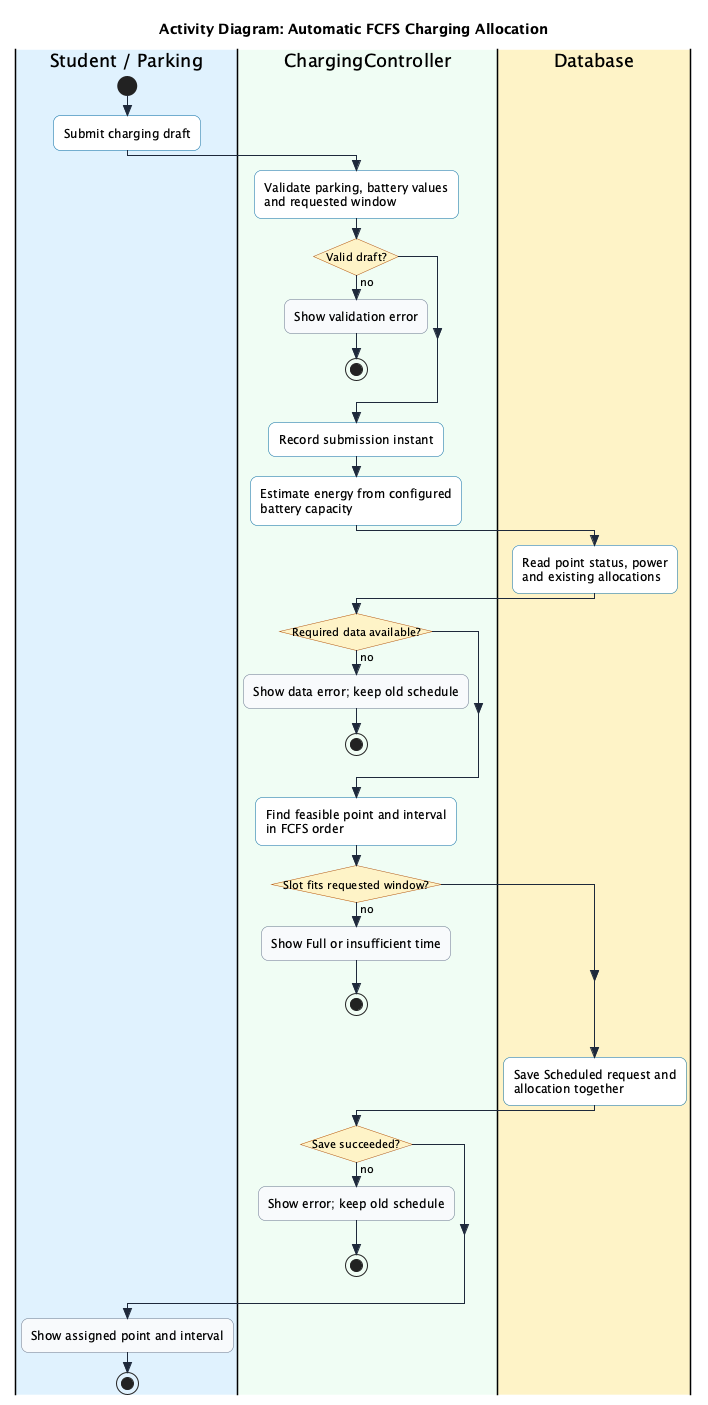

The diagram above was rendered by PlantUML. Its source (embedded in the PNG):
@startuml AD_GenerateChargingSchedule_FCFS
skinparam style strictuml
skinparam conditionStyle insideDiamond
skinparam activityShape rounded
skinparam roundCorner 14
skinparam defaultFontName sans-serif
skinparam ActivityBorderColor #0369A1
skinparam ActivityBackgroundColor #FFFFFF
skinparam ActivityDiamondBorderColor #B45309
skinparam ActivityDiamondBackgroundColor #FEF3C7
skinparam ArrowColor #1E293B
skinparam activity<<status>> {
  RoundCorner 4
  BackgroundColor #F8FAFC
  BorderColor #64748B
}

title Activity Diagram: Automatic FCFS Charging Allocation

|#E0F2FE|Student / Parking|
start
:Submit charging draft;

|#F0FDF4|ChargingController|
:Validate parking, battery values
and requested window;
if (Valid draft?) then (no)
  :Show validation error; <<status>>
  stop
endif
:Record submission instant;
:Estimate energy from configured
battery capacity;

|#FEF3C7|Database|
:Read point status, power
and existing allocations;

|#F0FDF4|ChargingController|
if (Required data available?) then (no)
  :Show data error; keep old schedule; <<status>>
  stop
endif
:Find feasible point and interval
in FCFS order;
if (Slot fits requested window?) then (no)
  :Show Full or insufficient time; <<status>>
  stop
endif

|#FEF3C7|Database|
:Save Scheduled request and
allocation together;

|#F0FDF4|ChargingController|
if (Save succeeded?) then (no)
  :Show error; keep old schedule; <<status>>
  stop
endif

|#E0F2FE|Student / Parking|
:Show assigned point and interval; <<status>>
stop
@enduml